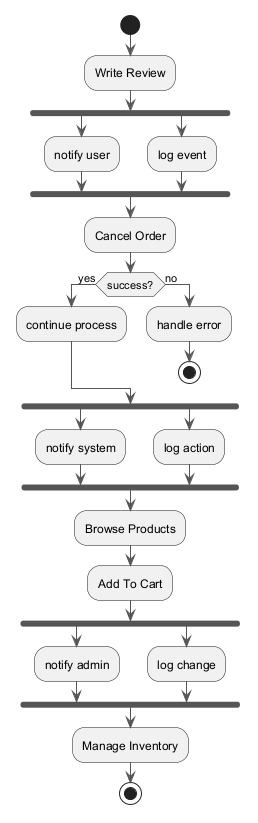

The diagram above was rendered by PlantUML. Its source (embedded in the PNG):
@startuml
skinparam backgroundColor #FFFFFF
skinparam classBackgroundColor #E8F4FA
skinparam classBorderColor #2C7DA0
skinparam ArrowColor #555555
start
:Write Review;
fork
:notify user;
fork again
:log event;
end fork
:Cancel Order;
if (success?) then (yes)
:continue process;
else (no)
:handle error;
stop
endif
fork
:notify system;
fork again
:log action;
end fork
:Browse Products;
:Add To Cart;
fork
:notify admin;
fork again
:log change;
end fork
:Manage Inventory;
stop
@enduml